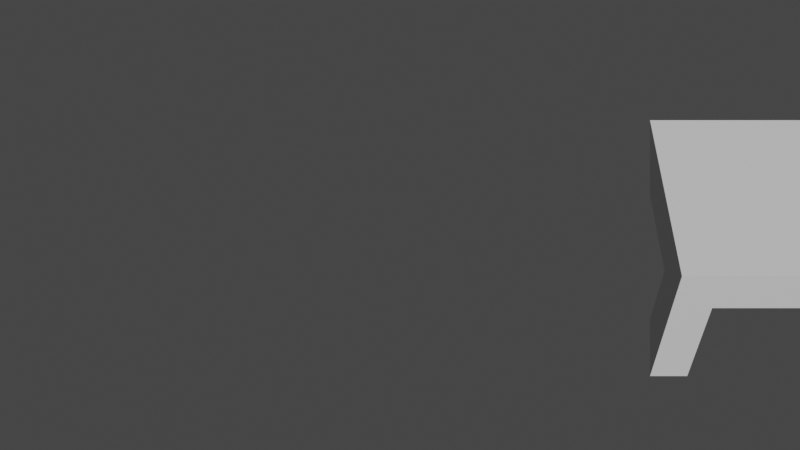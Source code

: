 # Source: scene-bg.blend  (saved by Blender 4.2.66; exported with 4.5.12 LTS)
import bpy
from mathutils import Matrix  # noqa: F401  (used for matrix-valued properties, if any)

bpy.ops.wm.read_factory_settings(use_empty=True)
scene = bpy.context.scene
scene.name = 'Scene'

# ---- collections
col_main = bpy.data.collections.new('Main'); scene.collection.children.link(col_main)

# ---- materials (node trees are filled in below, after node groups)
mat_initialshadinggroup_007 = bpy.data.materials.new('initialShadingGroup.007')
mat_initialshadinggroup_007.use_transparent_shadow = False

# ---- material node trees
mat_initialshadinggroup_007.use_nodes = True; mat_initialshadinggroup_007.node_tree.nodes.clear()
_N = mat_initialshadinggroup_007.node_tree.nodes; _L = mat_initialshadinggroup_007.node_tree.links
n0 = _N.new('ShaderNodeOutputMaterial'); n0.name = 'Material Output'; n0.location = (300, 300)
n1 = _N.new('ShaderNodeBsdfPrincipled'); n1.name = 'Principled BSDF'; n1.location = (10, 300)
n1.distribution = 'GGX'
n1.subsurface_method = 'BURLEY'
n1.inputs[3].default_value = 1.45
n1.inputs[27].default_value = (0.0, 0.0, 0.0, 1.0)
n1.inputs[28].default_value = 1.0
_L.new(n1.outputs[0], n0.inputs[0])
n0.is_active_output = True

# ---- world
world_world = bpy.data.worlds.new('World'); scene.world = world_world
world_world.use_nodes = True; world_world.node_tree.nodes.clear()
_N = world_world.node_tree.nodes; _L = world_world.node_tree.links
n0 = _N.new('ShaderNodeOutputWorld'); n0.name = 'World Output'; n0.location = (300, 300)
n1 = _N.new('ShaderNodeBackground'); n1.name = 'Background'; n1.location = (10, 300)
n1.inputs[0].default_value = (0.05088, 0.05088, 0.05088, 1.0)
_L.new(n1.outputs[0], n0.inputs[0])
n0.is_active_output = True
world_world.color = (0.05088, 0.05088, 0.05088)
world_world.use_sun_shadow = False
world_world.sun_shadow_jitter_overblur = 0.0

# ---- cameras
cam_camera = bpy.data.cameras.new('Camera')
cam_camera.clip_end = 100.0
cam_camera.ortho_scale = 7.314

# ---- meshes
me_table = bpy.data.meshes.new('table')
me_table.from_pydata([(-72.29, 35.73, 4.409), (-67.83, 35.73, 4.409), (-67.83, 39.27, 4.409), (-72.29, 39.27, 4.409), (-72.29, 39.27, -39.91), (-67.83, 39.27, -39.91), (-67.83, 39.27, -44.56), (-72.29, 39.27, -44.56), (-67.83, 35.73, -44.56), (-72.29, 35.73, -44.56), (-72.29, -4.17, -44.56), (-67.83, -4.17, -44.56), (-67.83, -4.17, -39.91), (-72.29, -4.17, -39.91), (2.864, 39.27, -39.91), (2.864, 35.73, -39.91), (2.864, 35.73, -44.56), (2.864, 39.27, -44.56), (-72.29, 35.73, -39.91), (-72.29, 33.47, -39.91), (-67.83, 33.47, -39.91), (-67.83, 33.47, -0.8159), (-72.29, 33.47, -0.8159), (-72.29, 35.73, -0.8159), (-72.29, 39.27, -0.8159), (-67.83, 39.27, -0.8159), (2.864, 39.27, -0.8159), (2.864, 35.73, -0.8159), (-72.29, -4.17, -0.8159), (-67.83, -4.17, -0.8159), (-67.83, -4.17, 4.409), (-72.29, -4.17, 4.409), (2.864, 35.73, 4.409), (2.864, 39.27, 4.409), (-2.247, -4.17, -44.56), (2.864, -4.17, -44.56), (2.864, -4.17, -39.91), (-2.247, -4.17, -39.91), (-2.247, 33.47, -0.8159), (-2.247, 33.47, -39.91), (2.864, 33.47, -39.91), (2.864, 33.47, -0.8159), (-2.247, -4.17, 4.409), (-2.247, -4.17, -0.8159), (2.864, -4.17, -0.8159), (2.864, -4.17, 4.409), (-2.247, 39.27, 4.409), (-2.247, 35.73, 4.409), (-2.247, 39.27, -0.8159), (-2.247, 39.27, -39.91), (-2.247, 39.27, -44.56), (-2.247, 35.73, -44.56), (-67.83, 33.47, -44.56), (-2.247, 33.47, -44.56), (-67.83, 35.73, -0.8159), (-67.83, 35.73, -39.91), (-2.247, 35.73, -39.91), (-2.247, 35.73, -0.8159), (-67.83, 33.47, 4.409), (-2.247, 33.47, 4.409), (-72.29, 33.47, -44.56), (-72.29, 33.47, 4.409), (2.864, 33.47, -44.56), (2.864, 33.47, 4.409)], [], [(0, 1, 2, 3), (4, 5, 6, 7), (7, 6, 8, 9), (10, 11, 12, 13), (14, 15, 16, 17), (9, 18, 4, 7), (19, 20, 21, 22), (4, 18, 23, 24), (24, 25, 5, 4), (26, 27, 15, 14), (28, 29, 30, 31), (24, 23, 0, 3), (3, 2, 25, 24), (32, 27, 26, 33), (34, 35, 36, 37), (38, 39, 40, 41), (42, 43, 44, 45), (46, 47, 32, 33), (48, 46, 33, 26), (49, 48, 26, 14), (50, 49, 14, 17), (51, 50, 17, 16), (52, 53, 39, 20), (54, 55, 56, 57), (58, 21, 38, 59), (2, 1, 47, 46), (25, 2, 46, 48), (5, 25, 48, 49), (6, 5, 49, 50), (8, 6, 50, 51), (9, 8, 52, 60), (18, 9, 60, 19), (55, 54, 21, 20), (23, 18, 19, 22), (1, 0, 61, 58), (0, 23, 22, 61), (51, 16, 62, 53), (16, 15, 40, 62), (57, 56, 39, 38), (15, 27, 41, 40), (27, 32, 63, 41), (32, 47, 59, 63), (8, 51, 53, 52), (56, 55, 20, 39), (54, 57, 38, 21), (47, 1, 58, 59), (60, 52, 11, 10), (52, 20, 12, 11), (20, 19, 13, 12), (19, 60, 10, 13), (22, 21, 29, 28), (21, 58, 30, 29), (58, 61, 31, 30), (61, 22, 28, 31), (53, 62, 35, 34), (62, 40, 36, 35), (40, 39, 37, 36), (39, 53, 34, 37), (59, 38, 43, 42), (38, 41, 44, 43), (41, 63, 45, 44), (63, 59, 42, 45)])
_uv = me_table.uv_layers.new(name='UVMap')
_uv.uv.foreach_set('vector', [0.375, 0.0, 0.3945, 0.0, 0.3945, 0.25, 0.375, 0.25, 0.375, 0.4686, 0.3945, 0.4686, 0.3945, 0.5, 0.375, 0.5, 0.375, 0.5, 0.3945, 0.5, 0.3945, 0.75, 0.375, 0.75, 0.375, 0.75, 0.3945, 0.75, 0.3945, 0.7814, 0.375, 0.7814, 0.8436, 0.25, 0.8436, 0.0, 0.875, 0.0, 0.875, 0.25, 0.125, 0.0, 0.1564, 0.0, 0.1564, 0.25, 0.125, 0.25, 0.375, 0.7814, 0.3945, 0.7814, 0.3945, 0.9767, 0.375, 0.9767, 0.1564, 0.25, 0.1564, 0.0, 0.3517, 0.0, 0.3517, 0.25, 0.375, 0.2733, 0.3945, 0.2733, 0.3945, 0.4686, 0.375, 0.4686, 0.6483, 0.25, 0.6483, 0.0, 0.8436, 0.0, 0.8436, 0.25, 0.375, 0.9767, 0.3945, 0.9767, 0.3945, 1.0, 0.375, 1.0, 0.3517, 0.25, 0.3517, 0.0, 0.375, 0.0, 0.375, 0.25, 0.375, 0.25, 0.3945, 0.25, 0.3945, 0.2733, 0.375, 0.2733, 0.625, 0.0, 0.6483, 0.0, 0.6483, 0.25, 0.625, 0.25, 0.6005, 0.75, 0.625, 0.75, 0.625, 0.7814, 0.6005, 0.7814, 0.6005, 0.9767, 0.6005, 0.7814, 0.625, 0.7814, 0.625, 0.9767, 0.6005, 1.0, 0.6005, 0.9767, 0.625, 0.9767, 0.625, 1.0, 0.6005, 0.25, 0.6005, 0.0, 0.625, 0.0, 0.625, 0.25, 0.6005, 0.2733, 0.6005, 0.25, 0.625, 0.25, 0.625, 0.2733, 0.6005, 0.4686, 0.6005, 0.2733, 0.625, 0.2733, 0.625, 0.4686, 0.6005, 0.5, 0.6005, 0.4686, 0.625, 0.4686, 0.625, 0.5, 0.6005, 0.75, 0.6005, 0.5, 0.625, 0.5, 0.625, 0.75, 0.3945, 0.75, 0.6005, 0.75, 0.6005, 0.7814, 0.3945, 0.7814, 0.3945, 0.9767, 0.3945, 0.7814, 0.6005, 0.7814, 0.6005, 0.9767, 0.3945, 1.0, 0.3945, 0.9767, 0.6005, 0.9767, 0.6005, 1.0, 0.3945, 0.25, 0.3945, 0.0, 0.6005, 0.0, 0.6005, 0.25, 0.3945, 0.2733, 0.3945, 0.25, 0.6005, 0.25, 0.6005, 0.2733, 0.3945, 0.4686, 0.3945, 0.2733, 0.6005, 0.2733, 0.6005, 0.4686, 0.3945, 0.5, 0.3945, 0.4686, 0.6005, 0.4686, 0.6005, 0.5, 0.3945, 0.75, 0.3945, 0.5, 0.6005, 0.5, 0.6005, 0.75, 0.375, 0.75, 0.3945, 0.75, 0.3945, 0.75, 0.375, 0.75, 0.375, 0.7814, 0.375, 0.75, 0.375, 0.75, 0.375, 0.7814, 0.3945, 0.7814, 0.3945, 0.9767, 0.3945, 0.9767, 0.3945, 0.7814, 0.375, 0.9767, 0.375, 0.7814, 0.375, 0.7814, 0.375, 0.9767, 0.3945, 1.0, 0.375, 1.0, 0.375, 1.0, 0.3945, 1.0, 0.375, 1.0, 0.375, 0.9767, 0.375, 0.9767, 0.375, 1.0, 0.6005, 0.75, 0.625, 0.75, 0.625, 0.75, 0.6005, 0.75, 0.625, 0.75, 0.625, 0.7814, 0.625, 0.7814, 0.625, 0.75, 0.6005, 0.9767, 0.6005, 0.7814, 0.6005, 0.7814, 0.6005, 0.9767, 0.625, 0.7814, 0.625, 0.9767, 0.625, 0.9767, 0.625, 0.7814, 0.625, 0.9767, 0.625, 1.0, 0.625, 1.0, 0.625, 0.9767, 0.625, 1.0, 0.6005, 1.0, 0.6005, 1.0, 0.625, 1.0, 0.3945, 0.75, 0.6005, 0.75, 0.6005, 0.75, 0.3945, 0.75, 0.6005, 0.7814, 0.3945, 0.7814, 0.3945, 0.7814, 0.6005, 0.7814, 0.3945, 0.9767, 0.6005, 0.9767, 0.6005, 0.9767, 0.3945, 0.9767, 0.6005, 1.0, 0.3945, 1.0, 0.3945, 1.0, 0.6005, 1.0, 0.375, 0.75, 0.3945, 0.75, 0.3945, 0.75, 0.375, 0.75, 0.3945, 0.75, 0.3945, 0.7814, 0.3945, 0.7814, 0.3945, 0.75, 0.3945, 0.7814, 0.375, 0.7814, 0.375, 0.7814, 0.3945, 0.7814, 0.375, 0.7814, 0.375, 0.75, 0.375, 0.75, 0.375, 0.7814, 0.375, 0.9767, 0.3945, 0.9767, 0.3945, 0.9767, 0.375, 0.9767, 0.3945, 0.9767, 0.3945, 1.0, 0.3945, 1.0, 0.3945, 0.9767, 0.3945, 1.0, 0.375, 1.0, 0.375, 1.0, 0.3945, 1.0, 0.375, 1.0, 0.375, 0.9767, 0.375, 0.9767, 0.375, 1.0, 0.6005, 0.75, 0.625, 0.75, 0.625, 0.75, 0.6005, 0.75, 0.625, 0.75, 0.625, 0.7814, 0.625, 0.7814, 0.625, 0.75, 0.625, 0.7814, 0.6005, 0.7814, 0.6005, 0.7814, 0.625, 0.7814, 0.6005, 0.7814, 0.6005, 0.75, 0.6005, 0.75, 0.6005, 0.7814, 0.6005, 1.0, 0.6005, 0.9767, 0.6005, 0.9767, 0.6005, 1.0, 0.6005, 0.9767, 0.625, 0.9767, 0.625, 0.9767, 0.6005, 0.9767, 0.625, 0.9767, 0.625, 1.0, 0.625, 1.0, 0.625, 0.9767, 0.625, 1.0, 0.6005, 1.0, 0.6005, 1.0, 0.625, 1.0])
_ca = me_table.color_attributes.new('Col', 'BYTE_COLOR', 'CORNER')
_ca.data.foreach_set('color', [0.4735, 0.2232, 0.1046, 1.0, 0.4735, 0.2232, 0.1046, 1.0, 0.4735, 0.2232, 0.1046, 1.0, 0.4735, 0.2232, 0.1046, 1.0, 0.4735, 0.2232, 0.1046, 1.0, 0.4735, 0.2232, 0.1046, 1.0, 0.4735, 0.2232, 0.1046, 1.0, 0.4735, 0.2232, 0.1046, 1.0, 0.4735, 0.2232, 0.1046, 1.0, 0.4735, 0.2232, 0.1046, 1.0, 0.4735, 0.2232, 0.1046, 1.0, 0.4735, 0.2232, 0.1046, 1.0, 0.4735, 0.2232, 0.1046, 1.0, 0.4735, 0.2232, 0.1046, 1.0, 0.4735, 0.2232, 0.1046, 1.0, 0.4735, 0.2232, 0.1046, 1.0, 0.4735, 0.2232, 0.1046, 1.0, 0.4735, 0.2232, 0.1046, 1.0, 0.4735, 0.2232, 0.1046, 1.0, 0.4735, 0.2232, 0.1046, 1.0, 0.4735, 0.2232, 0.1046, 1.0, 0.4735, 0.2232, 0.1046, 1.0, 0.4735, 0.2232, 0.1046, 1.0, 0.4735, 0.2232, 0.1046, 1.0, 0.4735, 0.2232, 0.1046, 1.0, 0.4735, 0.2232, 0.1046, 1.0, 0.4735, 0.2232, 0.1046, 1.0, 0.4735, 0.2232, 0.1046, 1.0, 0.4735, 0.2232, 0.1046, 1.0, 0.4735, 0.2232, 0.1046, 1.0, 0.4735, 0.2232, 0.1046, 1.0, 0.4735, 0.2232, 0.1046, 1.0, 0.4735, 0.2232, 0.1046, 1.0, 0.4735, 0.2232, 0.1046, 1.0, 0.4735, 0.2232, 0.1046, 1.0, 0.4735, 0.2232, 0.1046, 1.0, 0.4735, 0.2232, 0.1046, 1.0, 0.4735, 0.2232, 0.1046, 1.0, 0.4735, 0.2232, 0.1046, 1.0, 0.4735, 0.2232, 0.1046, 1.0, 0.4735, 0.2232, 0.1046, 1.0, 0.4735, 0.2232, 0.1046, 1.0, 0.4735, 0.2232, 0.1046, 1.0, 0.4735, 0.2232, 0.1046, 1.0, 0.4735, 0.2232, 0.1046, 1.0, 0.4735, 0.2232, 0.1046, 1.0, 0.4735, 0.2232, 0.1046, 1.0, 0.4735, 0.2232, 0.1046, 1.0, 0.4735, 0.2232, 0.1046, 1.0, 0.4735, 0.2232, 0.1046, 1.0, 0.4735, 0.2232, 0.1046, 1.0, 0.4735, 0.2232, 0.1046, 1.0, 0.4735, 0.2232, 0.1046, 1.0, 0.4735, 0.2232, 0.1046, 1.0, 0.4735, 0.2232, 0.1046, 1.0, 0.4735, 0.2232, 0.1046, 1.0, 0.4735, 0.2232, 0.1046, 1.0, 0.4735, 0.2232, 0.1046, 1.0, 0.4735, 0.2232, 0.1046, 1.0, 0.4735, 0.2232, 0.1046, 1.0, 0.4735, 0.2232, 0.1046, 1.0, 0.4735, 0.2232, 0.1046, 1.0, 0.4735, 0.2232, 0.1046, 1.0, 0.4735, 0.2232, 0.1046, 1.0, 0.4735, 0.2232, 0.1046, 1.0, 0.4735, 0.2232, 0.1046, 1.0, 0.4735, 0.2232, 0.1046, 1.0, 0.4735, 0.2232, 0.1046, 1.0, 0.4735, 0.2232, 0.1046, 1.0, 0.4735, 0.2232, 0.1046, 1.0, 0.4735, 0.2232, 0.1046, 1.0, 0.4735, 0.2232, 0.1046, 1.0, 0.4735, 0.2232, 0.1046, 1.0, 0.4735, 0.2232, 0.1046, 1.0, 0.4735, 0.2232, 0.1046, 1.0, 0.4735, 0.2232, 0.1046, 1.0, 0.4735, 0.2232, 0.1046, 1.0, 0.4735, 0.2232, 0.1046, 1.0, 0.4735, 0.2232, 0.1046, 1.0, 0.4735, 0.2232, 0.1046, 1.0, 0.4735, 0.2232, 0.1046, 1.0, 0.4735, 0.2232, 0.1046, 1.0, 0.4735, 0.2232, 0.1046, 1.0, 0.4735, 0.2232, 0.1046, 1.0, 0.4735, 0.2232, 0.1046, 1.0, 0.4735, 0.2232, 0.1046, 1.0, 0.4735, 0.2232, 0.1046, 1.0, 0.4735, 0.2232, 0.1046, 1.0, 0.4735, 0.2232, 0.1046, 1.0, 0.4735, 0.2232, 0.1046, 1.0, 0.4735, 0.2232, 0.1046, 1.0, 0.4735, 0.2232, 0.1046, 1.0, 0.4735, 0.2232, 0.1046, 1.0, 0.4735, 0.2232, 0.1046, 1.0, 0.4735, 0.2232, 0.1046, 1.0, 0.4735, 0.2232, 0.1046, 1.0, 0.4735, 0.2232, 0.1046, 1.0, 0.4735, 0.2232, 0.1046, 1.0, 0.4735, 0.2232, 0.1046, 1.0, 0.4735, 0.2232, 0.1046, 1.0, 0.4735, 0.2232, 0.1046, 1.0, 0.4735, 0.2232, 0.1046, 1.0, 0.4735, 0.2232, 0.1046, 1.0, 0.4735, 0.2232, 0.1046, 1.0, 0.4735, 0.2232, 0.1046, 1.0, 0.4735, 0.2232, 0.1046, 1.0, 0.4735, 0.2232, 0.1046, 1.0, 0.4735, 0.2232, 0.1046, 1.0, 0.4735, 0.2232, 0.1046, 1.0, 0.4735, 0.2232, 0.1046, 1.0, 0.4735, 0.2232, 0.1046, 1.0, 0.4735, 0.2232, 0.1046, 1.0, 0.4735, 0.2232, 0.1046, 1.0, 0.4735, 0.2232, 0.1046, 1.0, 0.4735, 0.2232, 0.1046, 1.0, 0.4735, 0.2232, 0.1046, 1.0, 0.4735, 0.2232, 0.1046, 1.0, 0.4735, 0.2232, 0.1046, 1.0, 0.4735, 0.2232, 0.1046, 1.0, 0.4735, 0.2232, 0.1046, 1.0, 0.4735, 0.2232, 0.1046, 1.0, 0.4735, 0.2232, 0.1046, 1.0, 0.4735, 0.2232, 0.1046, 1.0, 0.4735, 0.2232, 0.1046, 1.0, 0.4735, 0.2232, 0.1046, 1.0, 0.4735, 0.2232, 0.1046, 1.0, 0.4735, 0.2232, 0.1046, 1.0, 0.4735, 0.2232, 0.1046, 1.0, 0.4735, 0.2232, 0.1046, 1.0, 0.4735, 0.2232, 0.1046, 1.0, 0.4735, 0.2232, 0.1046, 1.0, 0.4735, 0.2232, 0.1046, 1.0, 0.4735, 0.2232, 0.1046, 1.0, 0.4735, 0.2232, 0.1046, 1.0, 0.4735, 0.2232, 0.1046, 1.0, 0.4735, 0.2232, 0.1046, 1.0, 0.4735, 0.2232, 0.1046, 1.0, 0.4735, 0.2232, 0.1046, 1.0, 0.4735, 0.2232, 0.1046, 1.0, 0.4735, 0.2232, 0.1046, 1.0, 0.4735, 0.2232, 0.1046, 1.0, 0.4735, 0.2232, 0.1046, 1.0, 0.4735, 0.2232, 0.1046, 1.0, 0.4735, 0.2232, 0.1046, 1.0, 0.4735, 0.2232, 0.1046, 1.0, 0.4735, 0.2232, 0.1046, 1.0, 0.4735, 0.2232, 0.1046, 1.0, 0.4735, 0.2232, 0.1046, 1.0, 0.4735, 0.2232, 0.1046, 1.0, 0.4735, 0.2232, 0.1046, 1.0, 0.4735, 0.2232, 0.1046, 1.0, 0.4735, 0.2232, 0.1046, 1.0, 0.4735, 0.2232, 0.1046, 1.0, 0.4735, 0.2232, 0.1046, 1.0, 0.4735, 0.2232, 0.1046, 1.0, 0.4735, 0.2232, 0.1046, 1.0, 0.4735, 0.2232, 0.1046, 1.0, 0.4735, 0.2232, 0.1046, 1.0, 0.4735, 0.2232, 0.1046, 1.0, 0.4735, 0.2232, 0.1046, 1.0, 0.4735, 0.2232, 0.1046, 1.0, 0.4735, 0.2232, 0.1046, 1.0, 0.4735, 0.2232, 0.1046, 1.0, 0.4735, 0.2232, 0.1046, 1.0, 0.4735, 0.2232, 0.1046, 1.0, 0.4735, 0.2232, 0.1046, 1.0, 0.4735, 0.2232, 0.1046, 1.0, 0.4735, 0.2232, 0.1046, 1.0, 0.4735, 0.2232, 0.1046, 1.0, 0.4735, 0.2232, 0.1046, 1.0, 0.4735, 0.2232, 0.1046, 1.0, 0.4735, 0.2232, 0.1046, 1.0, 0.4735, 0.2232, 0.1046, 1.0, 0.4735, 0.2232, 0.1046, 1.0, 0.4735, 0.2232, 0.1046, 1.0, 0.4735, 0.2232, 0.1046, 1.0, 0.4735, 0.2232, 0.1046, 1.0, 0.4735, 0.2232, 0.1046, 1.0, 0.4735, 0.2232, 0.1046, 1.0, 0.4735, 0.2232, 0.1046, 1.0, 0.4735, 0.2232, 0.1046, 1.0, 0.4735, 0.2232, 0.1046, 1.0, 0.4735, 0.2232, 0.1046, 1.0, 0.4735, 0.2232, 0.1046, 1.0, 0.4735, 0.2232, 0.1046, 1.0, 0.4735, 0.2232, 0.1046, 1.0, 0.4735, 0.2232, 0.1046, 1.0, 0.4735, 0.2232, 0.1046, 1.0, 0.4735, 0.2232, 0.1046, 1.0, 0.4735, 0.2232, 0.1046, 1.0, 0.4735, 0.2232, 0.1046, 1.0, 0.4735, 0.2232, 0.1046, 1.0, 0.4735, 0.2232, 0.1046, 1.0, 0.4735, 0.2232, 0.1046, 1.0, 0.4735, 0.2232, 0.1046, 1.0, 0.4735, 0.2232, 0.1046, 1.0, 0.4735, 0.2232, 0.1046, 1.0, 0.4735, 0.2232, 0.1046, 1.0, 0.4735, 0.2232, 0.1046, 1.0, 0.4735, 0.2232, 0.1046, 1.0, 0.4735, 0.2232, 0.1046, 1.0, 0.4735, 0.2232, 0.1046, 1.0, 0.4735, 0.2232, 0.1046, 1.0, 0.4735, 0.2232, 0.1046, 1.0, 0.4735, 0.2232, 0.1046, 1.0, 0.4735, 0.2232, 0.1046, 1.0, 0.4735, 0.2232, 0.1046, 1.0, 0.4735, 0.2232, 0.1046, 1.0, 0.4735, 0.2232, 0.1046, 1.0, 0.4735, 0.2232, 0.1046, 1.0, 0.4735, 0.2232, 0.1046, 1.0, 0.4735, 0.2232, 0.1046, 1.0, 0.4735, 0.2232, 0.1046, 1.0, 0.4735, 0.2232, 0.1046, 1.0, 0.4735, 0.2232, 0.1046, 1.0, 0.4735, 0.2232, 0.1046, 1.0, 0.4735, 0.2232, 0.1046, 1.0, 0.4735, 0.2232, 0.1046, 1.0, 0.4735, 0.2232, 0.1046, 1.0, 0.4735, 0.2232, 0.1046, 1.0, 0.4735, 0.2232, 0.1046, 1.0, 0.4735, 0.2232, 0.1046, 1.0, 0.4735, 0.2232, 0.1046, 1.0, 0.4735, 0.2232, 0.1046, 1.0, 0.4735, 0.2232, 0.1046, 1.0, 0.4735, 0.2232, 0.1046, 1.0, 0.4735, 0.2232, 0.1046, 1.0, 0.4735, 0.2232, 0.1046, 1.0, 0.4735, 0.2232, 0.1046, 1.0, 0.4735, 0.2232, 0.1046, 1.0, 0.4735, 0.2232, 0.1046, 1.0, 0.4735, 0.2232, 0.1046, 1.0, 0.4735, 0.2232, 0.1046, 1.0, 0.4735, 0.2232, 0.1046, 1.0, 0.4735, 0.2232, 0.1046, 1.0, 0.4735, 0.2232, 0.1046, 1.0, 0.4735, 0.2232, 0.1046, 1.0, 0.4735, 0.2232, 0.1046, 1.0, 0.4735, 0.2232, 0.1046, 1.0, 0.4735, 0.2232, 0.1046, 1.0, 0.4735, 0.2232, 0.1046, 1.0, 0.4735, 0.2232, 0.1046, 1.0, 0.4735, 0.2232, 0.1046, 1.0, 0.4735, 0.2232, 0.1046, 1.0, 0.4735, 0.2232, 0.1046, 1.0, 0.4735, 0.2232, 0.1046, 1.0, 0.4735, 0.2232, 0.1046, 1.0, 0.4735, 0.2232, 0.1046, 1.0])
me_table.materials.append(mat_initialshadinggroup_007)
me_table.use_remesh_preserve_volume = False
me_table.use_remesh_preserve_attributes = False
me_table.use_mirror_vertex_groups = False
me_table.update()

# ---- objects
ob_camera = bpy.data.objects.new('Camera', cam_camera)
ob_table = bpy.data.objects.new('table', me_table)

# ---- transforms, parenting, visibility, modifiers, constraints
ob_camera.location = (-50.0, -75.0, 100.0)
ob_camera.rotation_euler = (0.6981, 0.0, 0.0)
ob_camera.scale = (1.0, 1.0, 1.0)
ob_camera.lock_rotations_4d = False
ob_camera.empty_display_type = 'ARROWS'
ob_camera.color = (0.0, 0.0, 0.0, 0.0)
ob_camera.display_type = 'WIRE'
ob_camera.lineart.crease_threshold = 0.0
ob_table.location = (26.72, -17.83, 0.0)
ob_table.rotation_euler = (1.571, -0.0, 0.0)
ob_table.scale = (0.75, 0.75, 0.75)
ob_table.lineart.crease_threshold = 0.0

# ---- collection membership
col_main.objects.link(ob_camera)
col_main.objects.link(ob_table)

# ---- scene / render settings (as saved in the file)
scene.camera = ob_camera
scene.frame_start = 1; scene.frame_end = 250; scene.frame_set(147)
scene.render.engine = 'BLENDER_EEVEE_NEXT'
scene.cycles.use_denoising = False
scene.cycles.samples = 128
scene.cycles.sampling_pattern = 'TABULATED_SOBOL'
scene.cycles.use_adaptive_sampling = False
scene.cycles.use_light_tree = False
scene.view_settings.view_transform = 'Filmic'
bpy.context.view_layer.update()

# ---- added for rendering (the .blend has no usable light): sun
light_auto_sun = bpy.data.lights.new('AutoSun', 'SUN')
light_auto_sun.energy = 3.0
light_auto_sun.angle = 0.0523599
ob_auto_sun = bpy.data.objects.new('AutoSun', light_auto_sun)
scene.collection.objects.link(ob_auto_sun)
ob_auto_sun.rotation_euler = (0.872665, 0.174533, 0.523599)
bpy.context.view_layer.update()
